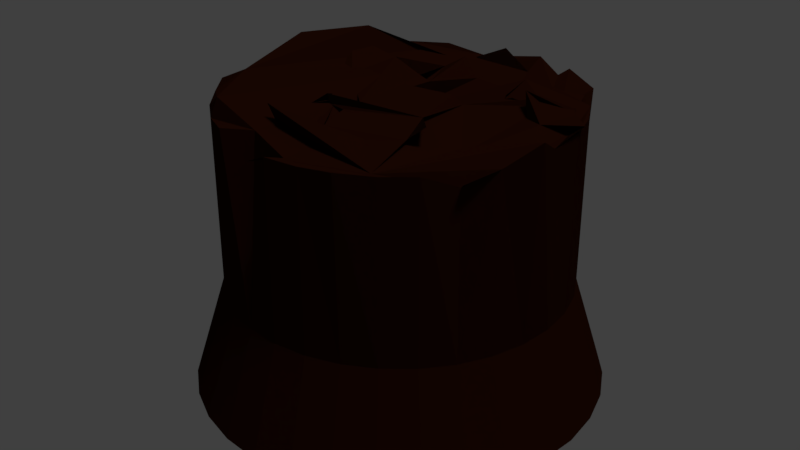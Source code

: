 # Source: treetrunk.blend  (saved by Blender 2.79.0; exported with 4.5.12 LTS)
import bpy
from mathutils import Matrix  # noqa: F401  (used for matrix-valued properties, if any)

bpy.ops.wm.read_factory_settings(use_empty=True)
scene = bpy.context.scene
scene.name = 'Scene'

# ---- collections
col_collection_1 = bpy.data.collections.new('Collection 1'); scene.collection.children.link(col_collection_1)

# ---- materials (node trees are filled in below, after node groups)
mat_material_001 = bpy.data.materials.new('Material.001')
mat_material_001.alpha_threshold = 0.0
mat_material_001.roughness = 0.5
mat_material_003 = bpy.data.materials.new('Material.003')
mat_material_003.alpha_threshold = 0.0
mat_material_003.roughness = 0.5

# ---- material node trees
mat_material_001.use_nodes = True; mat_material_001.node_tree.nodes.clear()
_N = mat_material_001.node_tree.nodes; _L = mat_material_001.node_tree.links
n0 = _N.new('ShaderNodeOutputMaterial'); n0.name = 'Material Output'; n0.location = (300, 300)
n1 = _N.new('ShaderNodeBsdfDiffuse'); n1.name = 'Diffuse BSDF'; n1.location = (10, 300)
n1.inputs[0].default_value = (0.001039, 0.06372, 0.003473, 1.0)
n1.inputs[1].default_value = 0.2208
_L.new(n1.outputs[0], n0.inputs[0])
n0.is_active_output = True
mat_material_003.use_nodes = True; mat_material_003.node_tree.nodes.clear()
_N = mat_material_003.node_tree.nodes; _L = mat_material_003.node_tree.links
n0 = _N.new('ShaderNodeOutputMaterial'); n0.name = 'Material Output'; n0.location = (300, 300)
n1 = _N.new('ShaderNodeBsdfDiffuse'); n1.name = 'Diffuse BSDF'; n1.location = (10, 300)
n1.inputs[0].default_value = (0.02365, 0.005034, 0.001582, 1.0)
_L.new(n1.outputs[0], n0.inputs[0])
n0.is_active_output = True

# ---- world
world_world = bpy.data.worlds.new('World'); scene.world = world_world
world_world.color = (0.05088, 0.05088, 0.05088)
world_world.use_sun_shadow = False
world_world.sun_shadow_jitter_overblur = 0.0
world_world.cycles.sampling_method = 'MANUAL'

# ---- lights
light_sun = bpy.data.lights.new('Sun', 'SUN')
light_sun.transmission_factor = 0.0
light_sun.angle = 0.1993
light_sun.energy = 1.0
light_sun.shadow_buffer_clip_start = 0.5
light_sun.shadow_soft_size = 0.1
light_sun.shadow_cascade_max_distance = 1000.0

# ---- meshes
me_cylinder = bpy.data.meshes.new('Cylinder')
me_cylinder.from_pydata([(0.8684, -0.01263, 1.392), (1.06, 6.056e-08, -0.06443), (0.8696, 0.173, 1.405), (1.039, 0.2068, -0.06443), (0.8192, 0.3393, 1.405), (0.9792, 0.4056, -0.06443), (0.7372, 0.4926, 1.405), (0.8812, 0.5888, -0.06443), (0.5982, 0.7527, 1.385), (0.7494, 0.7494, -0.06443), (0.4223, 0.8086, 1.432), (0.5888, 0.8812, -0.06443), (0.4067, 0.7308, 1.417), (0.4056, 0.9792, -0.06443), (0.2489, 0.8102, 1.458), (0.2068, 1.039, -0.06443), (0.07495, 0.9253, 1.324), (-1.384e-08, 1.06, -0.06443), (0.8192, 0.3393, 0.4841), (0.7372, 0.4926, 0.4841), (1.039, -0.2068, -0.06443), (0.9266, -0.1892, 1.494), (0.9792, -0.4056, -0.06443), (0.8319, -0.3497, 1.403), (0.8812, -0.5888, -0.06443), (0.7145, -0.4676, 1.327), (0.7494, -0.7494, -0.06443), (0.627, -0.627, 1.405), (0.5888, -0.8812, -0.06443), (0.4926, -0.7372, 1.405), (0.4056, -0.9792, -0.06443), (0.3407, -0.841, 1.416), (0.2068, -1.039, -0.06443), (0.173, -0.8696, 1.405), (-3.592e-07, -1.06, -0.06443), (-2.828e-07, -0.8867, 1.405), (-0.2068, -1.039, -0.06443), (-0.2067, -0.7364, 1.423), (-0.4056, -0.9792, -0.06443), (-0.3491, -0.8153, 1.421), (-0.5888, -0.8812, -0.06443), (-0.4906, -0.7391, 1.408), (-0.7494, -0.7494, -0.06443), (-0.627, -0.627, 1.405), (-0.8812, -0.5888, -0.06443), (-0.7538, -0.4764, 1.404), (-0.9792, -0.4056, -0.06443), (-0.797, -0.3918, 1.435), (-1.039, -0.2068, -0.06443), (-0.8696, -0.173, 1.405), (-1.06, 1.004e-06, -0.06443), (-0.8867, 8.889e-07, 1.405), (-1.039, 0.2068, -0.06443), (-0.8791, 0.2439, 1.496), (-0.9792, 0.4056, -0.06443), (-0.8256, 0.4265, 1.464), (-0.8812, 0.5888, -0.06443), (-0.7372, 0.4926, 1.405), (-0.7494, 0.7494, -0.06443), (-0.627, 0.627, 1.405), (-0.5888, 0.8812, -0.06443), (-0.5459, 0.7624, 1.387), (-0.4056, 0.9792, -0.06443), (-0.3393, 0.8192, 1.405), (-0.2068, 1.039, -0.06443), (-0.1087, 0.8423, 1.377), (0.4926, 0.7372, 0.4841), (0.3393, 0.8192, 0.4841), (0.173, 0.8696, 0.4841), (0.8696, 0.173, 0.4841), (6.069e-09, 0.8867, 0.4841), (0.627, 0.627, 0.4841), (0.8867, 9.966e-08, 0.4841), (0.8696, -0.173, 0.4841), (0.8192, -0.3393, 0.4841), (0.7372, -0.4926, 0.4841), (0.627, -0.627, 0.4841), (0.4926, -0.7372, 0.4841), (0.3393, -0.8192, 0.4841), (0.173, -0.8696, 0.4841), (-2.828e-07, -0.8867, 0.4841), (-0.173, -0.8696, 0.4841), (-0.3393, -0.8192, 0.4841), (-0.4926, -0.7372, 0.4841), (-0.627, -0.627, 0.4841), (-0.7372, -0.4926, 0.4841), (-0.8192, -0.3393, 0.4841), (-0.8696, -0.173, 0.4841), (-0.8867, 8.889e-07, 0.4841), (-0.8696, 0.173, 0.4841), (-0.8192, 0.3393, 0.4841), (-0.7372, 0.4926, 0.4841), (-0.627, 0.627, 0.4841), (-0.4926, 0.7372, 0.4841), (-0.3393, 0.8192, 0.4841), (-0.173, 0.8696, 0.4841), (0.04949, -0.8188, 1.391), (-0.05103, -0.9371, 1.387), (-0.4703, -0.7103, 1.507), (0.7514, -0.5065, 1.361), (0.02863, 0.821, 1.453), (-0.6704, 0.5797, 1.382), (0.819, 0.192, 1.386), (0.6274, 0.6173, 1.396), (0.08065, -0.826, 1.333), (0.3975, -0.6635, 1.366), (0.258, -0.1488, 1.421), (0.2716, 0.1342, 1.403), (0.5883, 0.3167, 1.418), (0.5322, 0.2532, 1.501), (0.5526, -0.2545, 1.358), (0.6515, -0.2953, 1.444), (0.8074, -0.1452, 1.38), (0.7283, 0.3769, 1.421), (0.8872, 0.1949, 1.435), (0.7349, 0.06822, 1.442), (0.5954, 0.1743, 1.405), (0.5479, 0.5301, 1.331), (0.7355, 0.3639, 1.405), (-0.2393, -0.6235, 1.509), (-0.08212, -0.4343, 1.386), (-0.3082, -0.1652, 1.343), (-0.3822, -0.1403, 1.346), (-0.4868, -0.416, 1.409), (-0.2115, -0.5594, 1.331), (-0.622, -0.3916, 1.372), (-0.8212, -0.0912, 1.363), (-0.4709, 0.1872, 1.375), (-0.6565, 0.1326, 1.309), (-0.6583, 0.3949, 1.487), (-0.3868, 0.4277, 1.419), (-0.09892, -0.1729, 1.414), (-0.2068, -0.1276, 1.318), (-0.215, -0.2089, 1.406), (-0.1296, -0.2542, 1.395), (0.345, -0.3681, 1.407), (0.4267, -0.3379, 1.477), (0.2251, 0.1045, 1.451), (-0.05103, 0.1427, 1.3), (0.1398, 0.4204, 1.424), (0.03173, 0.4643, 1.501), (-0.1759, 0.5724, 1.376), (-0.1137, 0.2901, 1.419), (-0.02254, 0.2535, 1.416), (0.1148, 0.5602, 1.428), (0.3758, 0.4546, 1.363), (0.5182, 0.3174, 1.41), (0.4313, 0.2439, 1.454), (0.4626, 0.3555, 1.509), (0.3337, 0.4007, 1.398), (0.3584, 0.5026, 1.391), (0.2969, 0.6013, 1.364), (0.4852, 0.5627, 1.407), (0.2623, 0.658, 1.406), (0.2964, 0.5328, 1.298), (0.2264, 0.7406, 1.388), (0.2386, 0.527, 1.378), (0.3173, 0.5815, 1.449), (0.3562, 0.4548, 1.394), (0.2414, 0.3953, 1.37), (0.3509, 0.4419, 1.4), (0.5656, 0.3202, 1.449), (0.6355, 0.3368, 1.385), (-0.214, -0.2685, 1.458), (-0.3055, -0.09706, 1.388), (-0.2312, -0.1849, 1.385), (-0.267, -0.2836, 1.391), (-0.1924, -0.2136, 1.395), (-0.2472, -0.3465, 1.423), (-0.213, -0.2343, 1.395), (-0.1749, -0.211, 1.427), (-0.2088, -0.2644, 1.409), (-0.3901, 0.6111, 1.391), (-0.5677, 0.5795, 1.421), (-0.3536, 0.6134, 1.42), (-0.1007, 0.7489, 1.341), (-0.5861, 0.4464, 1.542), (-0.5251, 0.5501, 1.354), (-0.2065, 0.7694, 1.346), (0.089, 0.829, 1.396)], [], [(71, 8, 6, 19), (15, 68, 67, 13), (67, 12, 10, 66), (17, 70, 68, 15), (70, 16, 14, 68), (19, 6, 4, 18), (3, 69, 72, 1), (13, 67, 66, 11), (68, 14, 12, 67), (7, 19, 18, 5), (5, 18, 69, 3), (66, 10, 8, 71), (11, 66, 71, 9), (18, 4, 2, 69), (1, 72, 73, 20), (69, 2, 0, 72), (20, 73, 74, 22), (72, 0, 21, 73), (22, 74, 75, 24), (73, 21, 23, 74), (24, 75, 76, 26), (74, 23, 99, 25, 75), (26, 76, 77, 28), (75, 25, 27, 76), (28, 77, 78, 30), (76, 27, 29, 77), (30, 78, 79, 32), (77, 29, 31, 78), (32, 79, 80, 34), (78, 31, 33, 79), (34, 80, 81, 36), (79, 33, 35, 80), (36, 81, 82, 38), (80, 35, 97, 96, 37, 81), (38, 82, 83, 40), (81, 37, 39, 82), (40, 83, 84, 42), (82, 39, 41, 83), (42, 84, 85, 44), (83, 41, 98, 43, 84), (44, 85, 86, 46), (84, 43, 45, 85), (46, 86, 87, 48), (85, 45, 47, 86), (48, 87, 88, 50), (86, 47, 49, 87), (50, 88, 89, 52), (87, 49, 51, 88), (52, 89, 90, 54), (88, 51, 53, 89), (54, 90, 91, 56), (89, 53, 55, 90), (56, 91, 92, 58), (90, 55, 57, 91), (58, 92, 93, 60), (91, 57, 59, 92), (60, 93, 94, 62), (92, 59, 61, 93), (62, 94, 95, 64), (93, 61, 63, 94), (8, 117, 103, 152, 12, 14, 155, 153, 144, 156, 157, 158, 159, 160, 149, 147, 148, 161, 109, 116, 115, 114, 118, 113, 102, 0, 2, 4, 6), (64, 95, 70, 17), (94, 63, 65, 95), (9, 71, 19, 7), (95, 65, 16, 70), (5, 3, 1, 20, 22, 24, 26, 28, 30, 32, 34, 36, 38, 40, 42, 44, 46, 48, 50, 52, 54, 56, 58, 60, 62, 64, 17, 15, 13, 11, 9, 7), (0, 102, 114), (0, 114, 118, 113, 102, 112, 21), (21, 112, 111), (111, 112, 110), (110, 112, 115), (110, 115, 116), (110, 116, 108, 107), (107, 108, 161, 148), (107, 148, 138, 131, 170, 165, 122, 121, 168, 132, 169, 164, 163, 171, 134, 120, 105, 110), (105, 120, 119), (119, 120, 124), (124, 120, 133, 166), (166, 133, 121, 122, 123), (123, 122, 127, 125, 124), (125, 127, 126), (126, 127, 128), (128, 127, 129), (129, 127, 130), (130, 127, 131), (130, 131, 142), (142, 131, 143), (143, 131, 138), (143, 138, 139), (139, 138, 107, 106, 136, 135, 105, 110, 111, 21, 23, 99, 25, 27, 29, 31, 33, 35, 97, 96, 37, 39, 41, 98, 43, 45, 47, 49, 51, 53, 55, 176, 177, 174, 173, 172, 65, 178, 100, 155, 14, 179, 175, 141, 143), (175, 179, 16), (16, 65, 63, 61, 174, 172, 130, 142, 141, 144, 155, 100, 178, 175), (61, 59, 57, 55, 176, 173), (61, 173, 174), (16, 179, 14), (175, 130, 129, 128, 126, 125, 123, 166, 124, 119, 105, 135, 134, 120, 133, 121, 132, 163, 164, 168, 165, 122, 127, 131, 137, 138, 160, 158, 139, 140, 143, 142, 141), (141, 140, 143), (141, 140, 144), (140, 139, 144), (139, 158, 157), (139, 157, 145, 151, 144), (151, 145, 154), (154, 145, 157, 156), (151, 154, 144, 156, 145, 12, 153), (154, 156, 145, 12, 153, 144), (151, 153, 155, 144), (137, 131, 106), (137, 106, 107), (137, 107, 138), (175, 174, 172, 178, 130), (175, 178, 130, 172, 129, 55, 101, 176, 177, 174), (101, 55, 129, 177), (101, 177, 129, 172, 173, 176), (65, 172, 178), (135, 136, 106), (135, 106, 163, 171, 134), (106, 131, 169, 132, 163), (125, 98, 124), (98, 125, 123, 124), (164, 170, 165, 121, 168), (164, 131, 170), (164, 169, 131), (132, 168, 165, 121), (138, 148, 149, 160), (108, 116, 109), (108, 109, 161), (112, 102, 114, 115), (147, 149, 148), (160, 159, 158), (12, 152, 10), (10, 117, 8), (10, 152, 145, 146, 147, 162, 109, 113, 117), (113, 109, 118, 103, 117), (118, 109, 162, 147, 146, 145, 152, 103)])
me_cylinder.polygons.foreach_set('material_index', [1, 1, 1, 1, 1, 1, 1, 1, 1, 1, 1, 1, 1, 1, 1, 1, 1, 1, 1, 1, 1, 1, 1, 1, 1, 1, 1, 1, 1, 1, 1, 1, 1, 1, 1, 1, 1, 1, 1, 1, 1, 1, 1, 1, 1, 1, 1, 1, 1, 1, 1, 1, 1, 1, 1, 1, 1, 1, 1, 1, 1, 1, 1, 1, 1, 1, 1, 1, 1, 1, 1, 1, 1, 1, 1, 1, 1, 1, 1, 1, 1, 1, 1, 1, 1, 1, 1, 1, 1, 1, 1, 1, 1, 1, 1, 1, 1, 1, 1, 1, 1, 1, 1, 1, 1, 1, 1, 1, 1, 1, 1, 1, 1, 1, 1, 1, 1, 1, 1, 1, 1, 1, 1, 1, 1, 1, 1, 1, 1, 1, 1, 1, 1, 1])
me_cylinder.materials.append(mat_material_001)
me_cylinder.materials.append(mat_material_003)
me_cylinder.use_remesh_preserve_volume = False
me_cylinder.use_remesh_preserve_attributes = False
me_cylinder.use_mirror_vertex_groups = False
me_cylinder.update()

# ---- objects
ob_sun = bpy.data.objects.new('Sun', light_sun)
ob_cylinder = bpy.data.objects.new('Cylinder', me_cylinder)

# ---- transforms, parenting, visibility, modifiers, constraints
ob_sun.location = (0.0, 0.0, 4.031)
ob_sun.rotation_euler = (8.846e-09, 0.3364, 5.21e-08)
ob_sun.lineart.crease_threshold = 0.0
ob_cylinder.location = (0.0, 0.0, 0.0)
ob_cylinder.lineart.crease_threshold = 0.0

# ---- collection membership
col_collection_1.objects.link(ob_sun)
col_collection_1.objects.link(ob_cylinder)

# ---- scene / render settings (as saved in the file)
scene.frame_start = 1; scene.frame_end = 250; scene.frame_set(1)
scene.render.engine = 'CYCLES'
scene.render.resolution_percentage = 50
scene.render.dither_intensity = 0.0
scene.cycles.use_denoising = False
scene.cycles.samples = 128
scene.cycles.sampling_pattern = 'TABULATED_SOBOL'
scene.cycles.use_adaptive_sampling = False
scene.cycles.use_light_tree = False
scene.cycles.blur_glossy = 0.0
scene.cycles.sample_clamp_indirect = 0.0
scene.view_settings.view_transform = 'Standard'
bpy.context.view_layer.update()

# ---- added for rendering (the .blend has no active camera): camera
cam_auto = bpy.data.cameras.new('AutoCamera')
cam_auto.lens = 50.0
cam_auto.sensor_width = 36.0
cam_auto.clip_end = 1000.0
ob_auto_camera = bpy.data.objects.new('AutoCamera', cam_auto)
scene.collection.objects.link(ob_auto_camera)
ob_auto_camera.location = (3.14655, -3.77586, 3.2559)
ob_auto_camera.rotation_euler = (1.09748, -7.21219e-08, 0.694738)
scene.camera = ob_auto_camera
bpy.context.view_layer.update()
